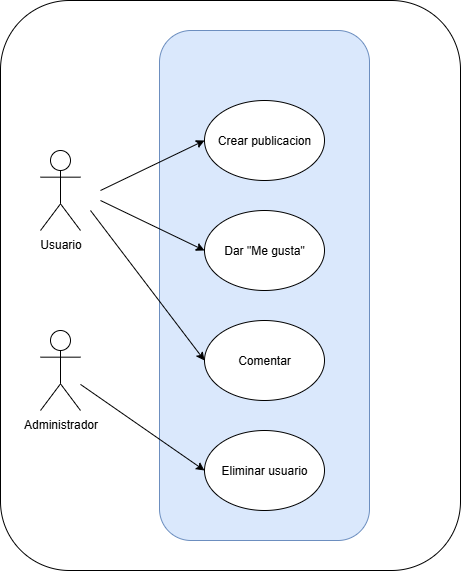

The diagram above was exported from draw.io. Its source (the exported page's mxGraphModel, read from the mxfile embedded in the PNG):
<mxGraphModel dx="872" dy="1668" grid="1" gridSize="10" guides="1" tooltips="1" connect="1" arrows="1" fold="1" page="1" pageScale="1" pageWidth="827" pageHeight="1169" math="0" shadow="0">
  <root>
    <mxCell id="0" />
    <mxCell id="1" parent="0" />
    <mxCell id="PeJo09_l5fiwgXC0yDWG-18" value="" style="rounded=1;whiteSpace=wrap;html=1;" vertex="1" parent="1">
      <mxGeometry x="150" y="-120" width="460" height="570" as="geometry" />
    </mxCell>
    <mxCell id="PeJo09_l5fiwgXC0yDWG-13" value="" style="rounded=1;whiteSpace=wrap;html=1;fillColor=#dae8fc;strokeColor=#6c8ebf;" vertex="1" parent="1">
      <mxGeometry x="309" y="-90" width="210" height="510" as="geometry" />
    </mxCell>
    <mxCell id="PeJo09_l5fiwgXC0yDWG-1" value="&lt;font style=&quot;vertical-align: inherit;&quot; dir=&quot;auto&quot;&gt;&lt;font style=&quot;vertical-align: inherit;&quot; dir=&quot;auto&quot;&gt;Administrador&lt;/font&gt;&lt;/font&gt;" style="shape=umlActor;verticalLabelPosition=bottom;verticalAlign=top;html=1;outlineConnect=0;" vertex="1" parent="1">
      <mxGeometry x="190" y="210" width="40" height="80" as="geometry" />
    </mxCell>
    <mxCell id="PeJo09_l5fiwgXC0yDWG-4" value="&lt;font style=&quot;vertical-align: inherit;&quot; dir=&quot;auto&quot;&gt;&lt;font style=&quot;vertical-align: inherit;&quot; dir=&quot;auto&quot;&gt;Usuario&lt;/font&gt;&lt;/font&gt;" style="shape=umlActor;verticalLabelPosition=bottom;verticalAlign=top;html=1;outlineConnect=0;" vertex="1" parent="1">
      <mxGeometry x="190" y="30" width="40" height="80" as="geometry" />
    </mxCell>
    <mxCell id="PeJo09_l5fiwgXC0yDWG-9" value="Eliminar usuario" style="ellipse;whiteSpace=wrap;html=1;" vertex="1" parent="1">
      <mxGeometry x="354" y="310" width="120" height="80" as="geometry" />
    </mxCell>
    <mxCell id="PeJo09_l5fiwgXC0yDWG-10" value="Comentar" style="ellipse;whiteSpace=wrap;html=1;" vertex="1" parent="1">
      <mxGeometry x="354" y="200" width="120" height="80" as="geometry" />
    </mxCell>
    <mxCell id="PeJo09_l5fiwgXC0yDWG-11" value="Dar &quot;Me gusta&quot;" style="ellipse;whiteSpace=wrap;html=1;" vertex="1" parent="1">
      <mxGeometry x="354" y="90" width="120" height="80" as="geometry" />
    </mxCell>
    <mxCell id="PeJo09_l5fiwgXC0yDWG-12" value="Crear publicacion" style="ellipse;whiteSpace=wrap;html=1;" vertex="1" parent="1">
      <mxGeometry x="354" y="-20" width="120" height="80" as="geometry" />
    </mxCell>
    <mxCell id="PeJo09_l5fiwgXC0yDWG-14" value="" style="endArrow=classic;html=1;rounded=0;entryX=0;entryY=0.5;entryDx=0;entryDy=0;" edge="1" parent="1" source="PeJo09_l5fiwgXC0yDWG-1" target="PeJo09_l5fiwgXC0yDWG-9">
      <mxGeometry width="50" height="50" relative="1" as="geometry">
        <mxPoint x="390" y="180" as="sourcePoint" />
        <mxPoint x="440" y="130" as="targetPoint" />
      </mxGeometry>
    </mxCell>
    <mxCell id="PeJo09_l5fiwgXC0yDWG-15" value="" style="endArrow=classic;html=1;rounded=0;entryX=0;entryY=0.5;entryDx=0;entryDy=0;" edge="1" parent="1" target="PeJo09_l5fiwgXC0yDWG-10">
      <mxGeometry width="50" height="50" relative="1" as="geometry">
        <mxPoint x="240" y="90" as="sourcePoint" />
        <mxPoint x="440" y="130" as="targetPoint" />
      </mxGeometry>
    </mxCell>
    <mxCell id="PeJo09_l5fiwgXC0yDWG-16" value="" style="endArrow=classic;html=1;rounded=0;entryX=0;entryY=0.5;entryDx=0;entryDy=0;" edge="1" parent="1" target="PeJo09_l5fiwgXC0yDWG-11">
      <mxGeometry width="50" height="50" relative="1" as="geometry">
        <mxPoint x="250" y="80" as="sourcePoint" />
        <mxPoint x="440" y="130" as="targetPoint" />
      </mxGeometry>
    </mxCell>
    <mxCell id="PeJo09_l5fiwgXC0yDWG-17" value="" style="endArrow=classic;html=1;rounded=0;entryX=0;entryY=0.5;entryDx=0;entryDy=0;" edge="1" parent="1" target="PeJo09_l5fiwgXC0yDWG-12">
      <mxGeometry width="50" height="50" relative="1" as="geometry">
        <mxPoint x="250" y="70" as="sourcePoint" />
        <mxPoint x="440" y="130" as="targetPoint" />
      </mxGeometry>
    </mxCell>
  </root>
</mxGraphModel>